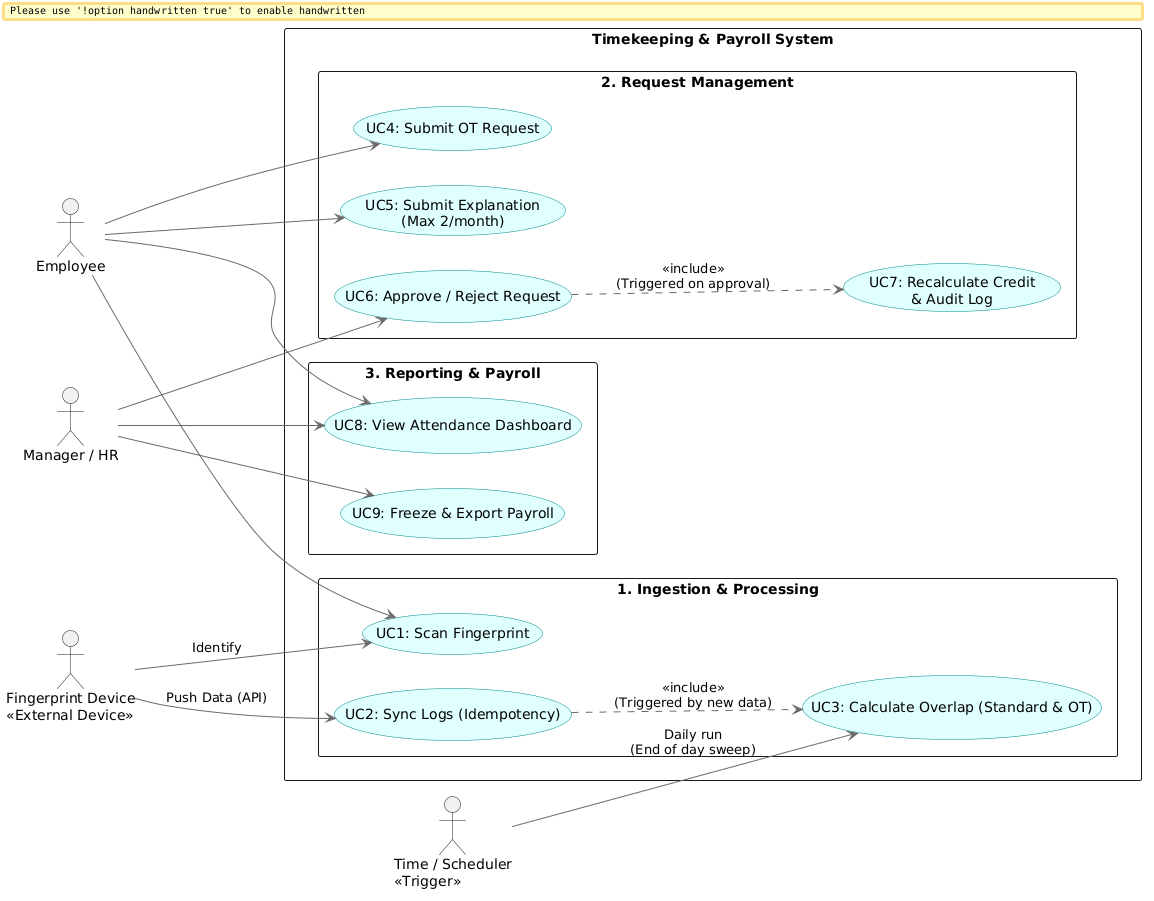

The diagram above was rendered by PlantUML. Its source (embedded in the PNG):
@startuml
left to right direction
skinparam packageStyle rectangle
skinparam handwritten false
skinparam usecase {
    BackgroundColor LightCyan
    BorderColor DarkCyan
    ArrowColor DimGray
}

' ================= ACTOR DEFINITIONS =================
actor "Employee" as Emp
actor "Manager / HR" as Mgr
actor "Fingerprint Device\n<<External Device>>" as Device
actor "Time / Scheduler\n<<Trigger>>" as Time

' ================= SYSTEM BOUNDARY =================
rectangle "Timekeeping & Payroll System" {
    
    ' Group 1: Ingestion & Processing
    package "1. Ingestion & Processing" {
        usecase "UC1: Scan Fingerprint" as UC1
        usecase "UC2: Sync Logs (Idempotency)" as UC2
        usecase "UC3: Calculate Overlap (Standard & OT)" as UC3
    }
    
    ' Group 2: Request Management
    package "2. Request Management" {
        usecase "UC4: Submit OT Request" as UC4
        usecase "UC5: Submit Explanation\n(Max 2/month)" as UC5
        usecase "UC6: Approve / Reject Request" as UC6
        usecase "UC7: Recalculate Credit\n& Audit Log" as UC7
    }
    
    ' Group 3: Reporting & Payroll
    package "3. Reporting & Payroll" {
        usecase "UC8: View Attendance Dashboard" as UC8
        usecase "UC9: Freeze & Export Payroll" as UC9
    }
}

' ================= RELATIONSHIPS =================

' Employee Interactions
Emp --> UC1
Emp --> UC4
Emp --> UC5
Emp --> UC8

' External Device Interactions
Device --> UC1 : Identify
Device --> UC2 : Push Data (API)

' Internal Event-Driven Flows (Automated by System)
UC2 ..> UC3 : <<include>>\n(Triggered by new data)
UC6 ..> UC7 : <<include>>\n(Triggered on approval)

' Time-based Triggers (Cronjobs)
Time --> UC3 : Daily run\n(End of day sweep)

' Manager / HR Interactions
Mgr --> UC6
Mgr --> UC8
Mgr --> UC9
@enduml